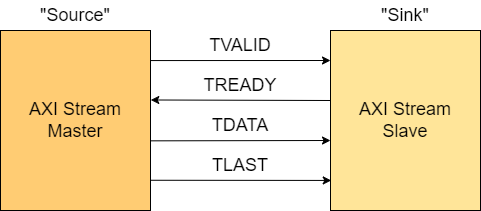

The diagram above was exported from draw.io. Its source (the exported page's mxGraphModel, read from the mxfile embedded in the PNG):
<mxGraphModel dx="1123" dy="526" grid="1" gridSize="10" guides="1" tooltips="1" connect="1" arrows="1" fold="1" page="1" pageScale="1" pageWidth="850" pageHeight="1100" math="0" shadow="0">
  <root>
    <mxCell id="0" />
    <mxCell id="1" parent="0" />
    <mxCell id="j3GPPLYLynsdS-Jb1LjX-2" value="&lt;font style=&quot;font-size: 18px;&quot;&gt;AXI Stream&lt;br&gt;Master&lt;/font&gt;" style="rounded=0;whiteSpace=wrap;html=1;fillColor=#FFCC73;strokeColor=default;" vertex="1" parent="1">
      <mxGeometry x="140" y="210" width="150" height="180" as="geometry" />
    </mxCell>
    <mxCell id="j3GPPLYLynsdS-Jb1LjX-3" value="&lt;font style=&quot;font-size: 18px;&quot;&gt;AXI Stream&lt;br&gt;Slave&lt;/font&gt;" style="rounded=0;whiteSpace=wrap;html=1;strokeColor=default;fillColor=#FFE599;" vertex="1" parent="1">
      <mxGeometry x="470" y="210" width="150" height="180" as="geometry" />
    </mxCell>
    <mxCell id="j3GPPLYLynsdS-Jb1LjX-9" value="" style="endArrow=classic;html=1;rounded=0;fontSize=18;exitX=0.998;exitY=0.832;exitDx=0;exitDy=0;exitPerimeter=0;entryX=0.005;entryY=0.833;entryDx=0;entryDy=0;entryPerimeter=0;" edge="1" parent="1" source="j3GPPLYLynsdS-Jb1LjX-2" target="j3GPPLYLynsdS-Jb1LjX-3">
      <mxGeometry width="50" height="50" relative="1" as="geometry">
        <mxPoint x="410" y="360" as="sourcePoint" />
        <mxPoint x="460" y="310" as="targetPoint" />
      </mxGeometry>
    </mxCell>
    <mxCell id="j3GPPLYLynsdS-Jb1LjX-10" value="" style="endArrow=classic;html=1;rounded=0;fontSize=18;exitX=0.999;exitY=0.613;exitDx=0;exitDy=0;exitPerimeter=0;" edge="1" parent="1" source="j3GPPLYLynsdS-Jb1LjX-2">
      <mxGeometry width="50" height="50" relative="1" as="geometry">
        <mxPoint x="290" y="322" as="sourcePoint" />
        <mxPoint x="470" y="320" as="targetPoint" />
      </mxGeometry>
    </mxCell>
    <mxCell id="j3GPPLYLynsdS-Jb1LjX-11" value="" style="endArrow=classic;html=1;rounded=0;fontSize=18;entryX=1.002;entryY=0.386;entryDx=0;entryDy=0;entryPerimeter=0;exitX=1.002;exitY=0.386;exitDx=0;exitDy=0;exitPerimeter=0;" edge="1" parent="1" target="j3GPPLYLynsdS-Jb1LjX-2">
      <mxGeometry width="50" height="50" relative="1" as="geometry">
        <mxPoint x="470" y="280.00000000000006" as="sourcePoint" />
        <mxPoint x="290.6" y="280.21" as="targetPoint" />
      </mxGeometry>
    </mxCell>
    <mxCell id="j3GPPLYLynsdS-Jb1LjX-12" value="" style="endArrow=classic;html=1;rounded=0;fontSize=18;entryX=-0.004;entryY=0.641;entryDx=0;entryDy=0;entryPerimeter=0;exitX=0.998;exitY=0.167;exitDx=0;exitDy=0;exitPerimeter=0;" edge="1" parent="1" source="j3GPPLYLynsdS-Jb1LjX-2">
      <mxGeometry width="50" height="50" relative="1" as="geometry">
        <mxPoint x="290.6" y="240.21000000000004" as="sourcePoint" />
        <mxPoint x="470" y="240" as="targetPoint" />
      </mxGeometry>
    </mxCell>
    <mxCell id="j3GPPLYLynsdS-Jb1LjX-13" value="&quot;Source&quot;" style="text;html=1;strokeColor=none;fillColor=none;align=center;verticalAlign=middle;whiteSpace=wrap;rounded=0;fontSize=18;" vertex="1" parent="1">
      <mxGeometry x="185" y="180" width="60" height="30" as="geometry" />
    </mxCell>
    <mxCell id="j3GPPLYLynsdS-Jb1LjX-14" value="&quot;Sink&quot;" style="text;html=1;strokeColor=none;fillColor=none;align=center;verticalAlign=middle;whiteSpace=wrap;rounded=0;fontSize=18;" vertex="1" parent="1">
      <mxGeometry x="515" y="180" width="60" height="30" as="geometry" />
    </mxCell>
    <mxCell id="j3GPPLYLynsdS-Jb1LjX-15" value="TREADY" style="text;html=1;strokeColor=none;fillColor=none;align=center;verticalAlign=middle;whiteSpace=wrap;rounded=0;fontSize=18;" vertex="1" parent="1">
      <mxGeometry x="350" y="250" width="60" height="30" as="geometry" />
    </mxCell>
    <mxCell id="j3GPPLYLynsdS-Jb1LjX-16" value="TVALID" style="text;html=1;strokeColor=none;fillColor=none;align=center;verticalAlign=middle;whiteSpace=wrap;rounded=0;fontSize=18;" vertex="1" parent="1">
      <mxGeometry x="350" y="210" width="60" height="30" as="geometry" />
    </mxCell>
    <mxCell id="j3GPPLYLynsdS-Jb1LjX-17" value="TDATA" style="text;html=1;strokeColor=none;fillColor=none;align=center;verticalAlign=middle;whiteSpace=wrap;rounded=0;fontSize=18;" vertex="1" parent="1">
      <mxGeometry x="350" y="290" width="60" height="30" as="geometry" />
    </mxCell>
    <mxCell id="j3GPPLYLynsdS-Jb1LjX-18" value="TLAST" style="text;html=1;strokeColor=none;fillColor=none;align=center;verticalAlign=middle;whiteSpace=wrap;rounded=0;fontSize=18;" vertex="1" parent="1">
      <mxGeometry x="350" y="330" width="60" height="30" as="geometry" />
    </mxCell>
  </root>
</mxGraphModel>